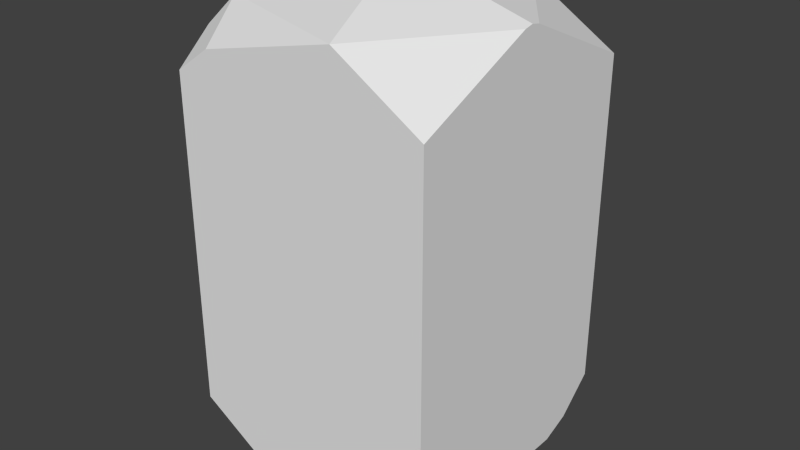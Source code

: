 # Source: largeRockU.blend  (saved by Blender 2.67.0; exported with 4.5.12 LTS)
import bpy
from mathutils import Matrix  # noqa: F401  (used for matrix-valued properties, if any)

bpy.ops.wm.read_factory_settings(use_empty=True)
scene = bpy.context.scene
scene.name = 'Scene'

# ---- collections
col_collection_1 = bpy.data.collections.new('Collection 1'); scene.collection.children.link(col_collection_1)

# ---- world
world_world = bpy.data.worlds.new('World'); scene.world = world_world
world_world.color = (0.05088, 0.05088, 0.05088)
world_world.use_sun_shadow = False
world_world.sun_shadow_jitter_overblur = 0.0
world_world.cycles.sampling_method = 'MANUAL'
world_world.cycles.sample_map_resolution = 256

# ---- meshes
me_largerocku = bpy.data.meshes.new('largeRockU')
me_largerocku.from_pydata([(0.2278, -0.1655, -1.0), (0.4253, -0.309, -0.9307), (-0.1625, -0.5, -0.9307), (-0.08702, -0.2678, -1.0), (0.2278, 0.1655, -1.0), (0.4253, 0.309, -0.9307), (0.3633, -0.5, -0.8065), (-0.1624, -0.5, -0.9306), (-0.5, -0.03541, -0.9307), (-0.5, 0.0, -0.938), (-0.2816, 0.0, -1.0), (-0.1625, 0.5, -0.9307), (-0.08702, 0.2678, -1.0), (0.5, 0.2548, -0.8736), (0.5, -0.2548, -0.8736), (-0.1625, -0.5, -0.9306), (0.5, -0.5, -0.7092), (0.5, -0.3633, -0.8297), (-0.5, -0.5, -0.722), (-0.5, 0.03541, -0.9307), (0.3633, 0.5, -0.8065), (-0.1624, 0.5, -0.9306), (0.5, 0.3633, -0.8297), (-0.5, -0.5, -0.722), (-0.5, 0.5, -0.722), (0.5, 0.5, -0.7092), (-0.1625, 0.5, -0.9306), (-0.5, 0.5, -0.722), (0.5, -0.5, 0.562), (0.5, -0.5, 0.562), (0.1625, -0.5, 0.7707), (0.1625, -0.5, 0.7706), (0.5, -0.03541, 0.7707), (0.1624, -0.5, 0.7706), (0.0, 0.0, 0.92), (0.5, 0.0, 0.778), (-0.4253, -0.309, 0.7707), (-0.3633, -0.5, 0.6465), (0.5, 0.03541, 0.7707), (0.1625, 0.5, 0.7707), (-0.5, -0.5, 0.5492), (-0.5, -0.3633, 0.6697), (0.5, 0.5, 0.562), (-0.4253, 0.309, 0.7707), (-0.5, -0.2548, 0.7136), (0.5, 0.5, 0.562), (0.1625, 0.5, 0.7706), (-0.3633, 0.5, 0.6465), (0.1624, 0.5, 0.7706), (-0.5, 0.2548, 0.7136), (-0.5, 0.5, 0.5492), (-0.5, 0.3633, 0.6697)], [], [(0, 1, 2, 3), (17, 1, 14), (3, 2, 8, 10), (8, 9, 10), (10, 9, 19, 12), (19, 11, 12), (11, 5, 4, 12), (30, 31, 28, 29), (36, 41, 40, 37), (49, 43, 51), (48, 39, 46), (15, 2, 7), (2, 1, 6, 7), (1, 17, 16, 6), (13, 5, 22), (1, 5, 13, 14), (1, 0, 4, 5), (8, 2, 18), (15, 23, 18, 2), (11, 24, 27, 26), (24, 11, 19), (5, 20, 25, 22), (20, 5, 11, 21), (21, 11, 26), (34, 30, 32, 35), (32, 30, 29), (36, 30, 34), (30, 36, 37, 33), (31, 30, 33), (43, 36, 34), (44, 36, 43, 49), (41, 36, 44), (39, 43, 34), (47, 43, 39, 48), (43, 47, 50, 51), (38, 39, 34, 35), (42, 39, 38), (46, 39, 42, 45), (4, 0, 10, 12), (0, 3, 10), (38, 32, 13, 22), (38, 35, 32), (32, 17, 14, 13), (22, 45, 42, 38), (29, 28, 17, 32), (28, 16, 17), (22, 25, 45), (33, 37, 15, 7), (7, 6, 31, 33), (16, 28, 31, 6), (40, 23, 15, 37), (44, 19, 8, 41), (19, 9, 8), (49, 51, 19, 44), (18, 23, 41, 8), (51, 27, 24, 19), (23, 40, 41), (51, 50, 27), (21, 48, 46, 20), (26, 47, 48, 21), (26, 27, 50, 47), (46, 45, 25, 20)])
me_largerocku.use_remesh_preserve_volume = False
me_largerocku.use_remesh_preserve_attributes = False
me_largerocku.use_mirror_vertex_groups = False
me_largerocku.update()

# ---- objects
ob_largerocku = bpy.data.objects.new('largeRockU', me_largerocku)

# ---- transforms, parenting, visibility, modifiers, constraints
ob_largerocku.location = (0.0, 0.0, 0.0)
ob_largerocku.lineart.crease_threshold = 0.0

# ---- collection membership
col_collection_1.objects.link(ob_largerocku)

# ---- scene / render settings (as saved in the file)
scene.frame_start = 1; scene.frame_end = 250; scene.frame_set(1)
scene.render.engine = 'BLENDER_EEVEE_NEXT'
scene.render.image_settings.color_mode = 'RGB'
scene.render.image_settings.compression = 90
scene.render.resolution_percentage = 50
scene.render.dither_intensity = 0.0
scene.cycles.use_denoising = False
scene.cycles.samples = 10
scene.cycles.sampling_pattern = 'TABULATED_SOBOL'
scene.cycles.light_sampling_threshold = 0.0
scene.cycles.use_adaptive_sampling = False
scene.cycles.use_light_tree = False
scene.cycles.blur_glossy = 0.0
scene.cycles.volume_bounces = 1
scene.cycles.pixel_filter_type = 'GAUSSIAN'
scene.cycles.sample_clamp_indirect = 0.0
scene.view_settings.view_transform = 'Standard'
bpy.context.view_layer.update()

# ---- added for rendering (the .blend has no active camera and no usable light): camera, sun
cam_auto = bpy.data.cameras.new('AutoCamera')
cam_auto.lens = 50.0
cam_auto.sensor_width = 36.0
cam_auto.clip_end = 1000.0
ob_auto_camera = bpy.data.objects.new('AutoCamera', cam_auto)
scene.collection.objects.link(ob_auto_camera)
ob_auto_camera.location = (2.20631, -2.64757, 1.72505)
ob_auto_camera.rotation_euler = (1.09748, -7.21219e-08, 0.694738)
scene.camera = ob_auto_camera
light_auto_sun = bpy.data.lights.new('AutoSun', 'SUN')
light_auto_sun.energy = 3.0
light_auto_sun.angle = 0.0523599
ob_auto_sun = bpy.data.objects.new('AutoSun', light_auto_sun)
scene.collection.objects.link(ob_auto_sun)
ob_auto_sun.rotation_euler = (0.872665, 0.174533, 0.523599)
bpy.context.view_layer.update()
